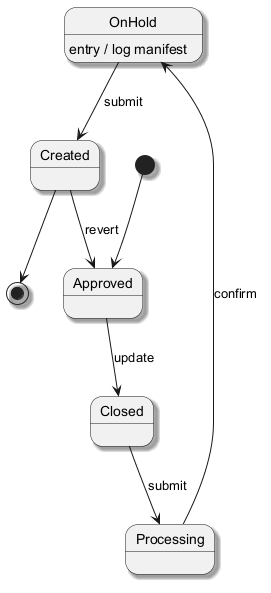

The diagram above was rendered by PlantUML. Its source (embedded in the PNG):
@startuml
skinparam backgroundColor #FFFFFF
skinparam classBackgroundColor #E8F4FA
skinparam classBorderColor #2C7DA0
skinparam shadowing true
[*] --> Approved
Approved --> Closed : update
Closed --> Processing : submit
Processing --> OnHold : confirm
OnHold --> Created : submit
OnHold : entry / log manifest
Created --> Approved : revert
Created --> [*]
@enduml